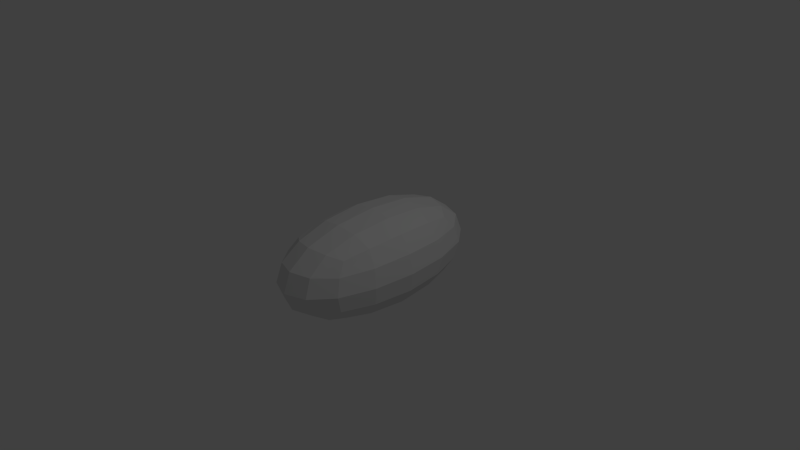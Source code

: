 # Source: temphead.blend  (saved by Blender 2.67.0; exported with 4.5.12 LTS)
import bpy
from mathutils import Matrix  # noqa: F401  (used for matrix-valued properties, if any)

bpy.ops.wm.read_factory_settings(use_empty=True)
scene = bpy.context.scene
scene.name = 'Scene'

# ---- collections
col_collection_1 = bpy.data.collections.new('Collection 1'); scene.collection.children.link(col_collection_1)

# ---- world
world_world = bpy.data.worlds.new('World'); scene.world = world_world
world_world.color = (0.05088, 0.05088, 0.05088)
world_world.use_sun_shadow = False
world_world.sun_shadow_jitter_overblur = 0.0
world_world.cycles.sampling_method = 'MANUAL'
world_world.cycles.sample_map_resolution = 256

# ---- cameras
cam_camera = bpy.data.cameras.new('Camera')
cam_camera.clip_end = 100.0
cam_camera.lens = 35.0
cam_camera.sensor_width = 32.0
cam_camera.sensor_height = 18.0
cam_camera.ortho_scale = 7.314
cam_camera.dof.focus_distance = 0.0
cam_camera.dof.aperture_fstop = 128.0

# ---- lights
light_lamp = bpy.data.lights.new('Lamp', 'POINT')
light_lamp.transmission_factor = 0.0
light_lamp.cutoff_distance = 30.0
light_lamp.energy = 100.0
light_lamp.shadow_buffer_clip_start = 1.001
light_lamp.shadow_soft_size = 0.1
light_lamp.shadow_maximum_resolution = 0.006
light_lamp.use_absolute_resolution = True
light_lamp.cycles.use_multiple_importance_sampling = False

# ---- meshes
me_cube_001 = bpy.data.meshes.new('Cube.001')
me_cube_001.from_pydata([(-1.0, -1.0, -1.0), (-1.0, 1.0, -1.0), (1.0, 1.0, -1.0), (1.0, -1.0, -1.0), (-1.0, -1.0, 1.0), (-1.0, 1.0, 1.0), (1.0, 1.0, 1.0), (1.0, -1.0, 1.0)], [], [(4, 5, 1, 0), (5, 6, 2, 1), (6, 7, 3, 2), (7, 4, 0, 3), (0, 1, 2, 3), (7, 6, 5, 4)])
me_cube_001.use_remesh_preserve_volume = False
me_cube_001.use_remesh_preserve_attributes = False
me_cube_001.use_mirror_vertex_groups = False
me_cube_001.update()

# ---- objects
ob_cube = bpy.data.objects.new('Cube', me_cube_001)
ob_lamp = bpy.data.objects.new('Lamp', light_lamp)
ob_camera = bpy.data.objects.new('Camera', cam_camera)

# ---- transforms, parenting, visibility, modifiers, constraints
ob_cube.location = (0.0, 0.0, 0.0)
ob_cube.scale = (0.8661, 1.697, 0.7833)
ob_cube.lineart.crease_threshold = 0.0
_m = ob_cube.modifiers.new('Subsurf', 'SUBSURF')
_m.uv_smooth = 'PRESERVE_CORNERS'
_m.quality = 2
_m.levels = 2
_m.show_only_control_edges = False
ob_lamp.location = (4.076, 1.005, 5.904)
ob_lamp.rotation_euler = (0.6503, 0.05522, 1.866)
ob_lamp.lock_rotations_4d = False
ob_lamp.empty_display_type = 'ARROWS'
ob_lamp.color = (0.0, 0.0, 0.0, 0.0)
ob_lamp.lineart.crease_threshold = 0.0
ob_camera.location = (7.481, -6.508, 5.344)
ob_camera.rotation_euler = (1.109, 0.01082, 0.8149)
ob_camera.lock_rotations_4d = False
ob_camera.empty_display_type = 'ARROWS'
ob_camera.color = (0.0, 0.0, 0.0, 0.0)
ob_camera.display_type = 'WIRE'
ob_camera.lineart.crease_threshold = 0.0

# ---- collection membership
col_collection_1.objects.link(ob_cube)
col_collection_1.objects.link(ob_lamp)
col_collection_1.objects.link(ob_camera)

# ---- scene / render settings (as saved in the file)
scene.camera = ob_camera
scene.frame_start = 1; scene.frame_end = 250; scene.frame_set(1)
scene.render.engine = 'BLENDER_EEVEE_NEXT'
scene.render.image_settings.color_mode = 'RGB'
scene.render.image_settings.compression = 90
scene.render.resolution_percentage = 50
scene.render.dither_intensity = 0.0
scene.cycles.use_denoising = False
scene.cycles.samples = 10
scene.cycles.sampling_pattern = 'TABULATED_SOBOL'
scene.cycles.light_sampling_threshold = 0.0
scene.cycles.use_adaptive_sampling = False
scene.cycles.use_light_tree = False
scene.cycles.blur_glossy = 0.0
scene.cycles.volume_bounces = 1
scene.cycles.pixel_filter_type = 'GAUSSIAN'
scene.cycles.sample_clamp_indirect = 0.0
scene.view_settings.view_transform = 'Standard'
bpy.context.view_layer.update()
